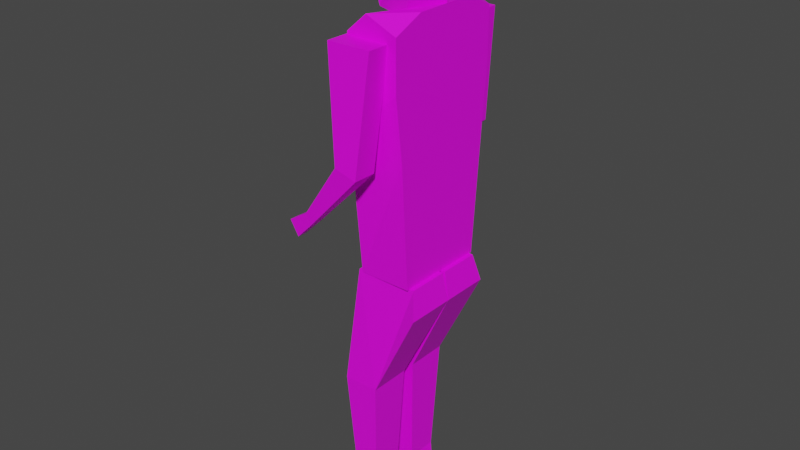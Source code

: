 # Source: Seph.blend  (saved by Blender 3.1.7; exported with 4.5.12 LTS)
import bpy
from mathutils import Matrix  # noqa: F401  (used for matrix-valued properties, if any)

bpy.ops.wm.read_factory_settings(use_empty=True)
scene = bpy.context.scene
scene.name = 'Scene'

# ---- collections
col_collection = bpy.data.collections.new('Collection'); scene.collection.children.link(col_collection)

# ---- images (referenced by path relative to the original .blend; pixels are not part of the script)
import os
ASSET_DIR = os.environ.get("B2B_ASSET_DIR", "")  # directory of the original .blend (textures are referenced by path, not embedded)
HERE = os.path.dirname(os.path.abspath(__file__))  # packed textures are extracted next to this script under _unpacked/

def load_image(name, relpath, width, height, colorspace="sRGB"):
    """Load a texture the original file referenced (path relative to the .blend, or extracted next to this script)."""
    p = next((c for c in (os.path.join(HERE, relpath), os.path.join(ASSET_DIR, relpath)) if relpath and os.path.exists(c)), "")
    if p:
        img = bpy.data.images.load(p, check_existing=True)
        img.name = name
    else:  # same state as the original file: an image datablock whose file is absent (Cycles renders it pink)
        img = bpy.data.images.new(name, width, height)
        img.source = "FILE"
        img.filepath = "//" + (relpath or name)
    img.colorspace_settings.name = colorspace
    return img
img_body_texture_png = load_image('Body Texture.png', 'Body Texture.png', 1024, 1024, 'sRGB')
img_head_texture_png = load_image('Head Texture.png', 'Head Texture.png', 1024, 1024, 'sRGB')
img_arm_texture_png = load_image('Arm Texture.png', 'Arm Texture.png', 1024, 1024, 'sRGB')
img_leg_texture_png = load_image('Leg Texture.png', 'Leg Texture.png', 1024, 1024, 'sRGB')

# ---- materials (node trees are filled in below, after node groups)
mat_material_005 = bpy.data.materials.new('Material.005')
mat_material_006 = bpy.data.materials.new('Material.006')
mat_material_003 = bpy.data.materials.new('Material.003')
mat_material_004 = bpy.data.materials.new('Material.004')
mat_material_002 = bpy.data.materials.new('Material.002')
mat_material_001 = bpy.data.materials.new('Material.001')

# ---- material node trees
mat_material_005.use_nodes = True; mat_material_005.node_tree.nodes.clear()
_N = mat_material_005.node_tree.nodes; _L = mat_material_005.node_tree.links
n0 = _N.new('ShaderNodeBsdfPrincipled'); n0.name = 'Principled BSDF'; n0.location = (10, 300)
n0.distribution = 'GGX'
n0.subsurface_method = 'RANDOM_WALK_SKIN'
n0.inputs[3].default_value = 1.45
n0.inputs[27].default_value = (0.0, 0.0, 0.0, 1.0)
n0.inputs[28].default_value = 1.0
n1 = _N.new('ShaderNodeOutputMaterial'); n1.name = 'Material Output'; n1.location = (300, 300)
n2 = _N.new('ShaderNodeTexImage'); n2.name = 'Image Texture'; n2.location = (-280, 275)
n2.image = img_body_texture_png
_L.new(n0.outputs[0], n1.inputs[0])
_L.new(n2.outputs[0], n0.inputs[0])
n1.is_active_output = True
mat_material_006.use_nodes = True; mat_material_006.node_tree.nodes.clear()
_N = mat_material_006.node_tree.nodes; _L = mat_material_006.node_tree.links
n0 = _N.new('ShaderNodeBsdfPrincipled'); n0.name = 'Principled BSDF'; n0.location = (10, 300)
n0.distribution = 'GGX'
n0.subsurface_method = 'RANDOM_WALK_SKIN'
n0.inputs[3].default_value = 1.45
n0.inputs[27].default_value = (0.0, 0.0, 0.0, 1.0)
n0.inputs[28].default_value = 1.0
n1 = _N.new('ShaderNodeOutputMaterial'); n1.name = 'Material Output'; n1.location = (300, 300)
n2 = _N.new('ShaderNodeTexImage'); n2.name = 'Image Texture'; n2.location = (-280, 275)
n2.image = img_head_texture_png
_L.new(n0.outputs[0], n1.inputs[0])
_L.new(n2.outputs[0], n0.inputs[0])
n1.is_active_output = True
mat_material_003.use_nodes = True; mat_material_003.node_tree.nodes.clear()
_N = mat_material_003.node_tree.nodes; _L = mat_material_003.node_tree.links
n0 = _N.new('ShaderNodeBsdfPrincipled'); n0.name = 'Principled BSDF'; n0.location = (10, 300)
n0.distribution = 'GGX'
n0.subsurface_method = 'RANDOM_WALK_SKIN'
n0.inputs[3].default_value = 1.45
n0.inputs[27].default_value = (0.0, 0.0, 0.0, 1.0)
n0.inputs[28].default_value = 1.0
n1 = _N.new('ShaderNodeOutputMaterial'); n1.name = 'Material Output'; n1.location = (300, 300)
n2 = _N.new('ShaderNodeTexImage'); n2.name = 'Image Texture'; n2.location = (-280, 275)
n2.image = img_arm_texture_png
_L.new(n0.outputs[0], n1.inputs[0])
_L.new(n2.outputs[0], n0.inputs[0])
n1.is_active_output = True
mat_material_004.use_nodes = True; mat_material_004.node_tree.nodes.clear()
_N = mat_material_004.node_tree.nodes; _L = mat_material_004.node_tree.links
n0 = _N.new('ShaderNodeBsdfPrincipled'); n0.name = 'Principled BSDF'; n0.location = (10, 300)
n0.distribution = 'GGX'
n0.subsurface_method = 'RANDOM_WALK_SKIN'
n0.inputs[3].default_value = 1.45
n0.inputs[27].default_value = (0.0, 0.0, 0.0, 1.0)
n0.inputs[28].default_value = 1.0
n1 = _N.new('ShaderNodeOutputMaterial'); n1.name = 'Material Output'; n1.location = (300, 300)
n2 = _N.new('ShaderNodeTexImage'); n2.name = 'Image Texture'; n2.location = (-280, 275)
n2.image = img_arm_texture_png
_L.new(n0.outputs[0], n1.inputs[0])
_L.new(n2.outputs[0], n0.inputs[0])
n1.is_active_output = True
mat_material_002.use_nodes = True; mat_material_002.node_tree.nodes.clear()
_N = mat_material_002.node_tree.nodes; _L = mat_material_002.node_tree.links
n0 = _N.new('ShaderNodeBsdfPrincipled'); n0.name = 'Principled BSDF'; n0.location = (10, 300)
n0.distribution = 'GGX'
n0.subsurface_method = 'RANDOM_WALK_SKIN'
n0.inputs[3].default_value = 1.45
n0.inputs[27].default_value = (0.0, 0.0, 0.0, 1.0)
n0.inputs[28].default_value = 1.0
n1 = _N.new('ShaderNodeOutputMaterial'); n1.name = 'Material Output'; n1.location = (300, 300)
n2 = _N.new('ShaderNodeTexImage'); n2.name = 'Image Texture'; n2.location = (-280, 275)
n2.image = img_leg_texture_png
_L.new(n0.outputs[0], n1.inputs[0])
_L.new(n2.outputs[0], n0.inputs[0])
n1.is_active_output = True
mat_material_001.use_nodes = True; mat_material_001.node_tree.nodes.clear()
_N = mat_material_001.node_tree.nodes; _L = mat_material_001.node_tree.links
n0 = _N.new('ShaderNodeBsdfPrincipled'); n0.name = 'Principled BSDF'; n0.location = (10, 300)
n0.distribution = 'GGX'
n0.subsurface_method = 'RANDOM_WALK_SKIN'
n0.inputs[3].default_value = 1.45
n0.inputs[27].default_value = (0.0, 0.0, 0.0, 1.0)
n0.inputs[28].default_value = 1.0
n1 = _N.new('ShaderNodeOutputMaterial'); n1.name = 'Material Output'; n1.location = (300, 300)
n2 = _N.new('ShaderNodeTexImage'); n2.name = 'Image Texture'; n2.location = (-280, 275)
n2.image = img_leg_texture_png
_L.new(n0.outputs[0], n1.inputs[0])
_L.new(n2.outputs[0], n0.inputs[0])
n1.is_active_output = True

# ---- world
world_world = bpy.data.worlds.new('World'); scene.world = world_world
world_world.use_nodes = True; world_world.node_tree.nodes.clear()
_N = world_world.node_tree.nodes; _L = world_world.node_tree.links
n0 = _N.new('ShaderNodeOutputWorld'); n0.name = 'World Output'; n0.location = (300, 300)
n1 = _N.new('ShaderNodeBackground'); n1.name = 'Background'; n1.location = (10, 300)
n1.inputs[0].default_value = (0.05088, 0.05088, 0.05088, 1.0)
_L.new(n1.outputs[0], n0.inputs[0])
n0.is_active_output = True
world_world.color = (0.05088, 0.05088, 0.05088)
world_world.use_sun_shadow = False
world_world.sun_shadow_jitter_overblur = 0.0

# ---- meshes
me_cube_001 = bpy.data.meshes.new('Cube.001')
me_cube_001.from_pydata([(-0.7043, -0.7489, -1.0), (-0.6511, -1.0, 0.8563), (-0.7043, 0.7489, -1.0), (-0.6511, 1.0, 0.8563), (1.0, -0.757, -1.0), (1.0, -1.0, 0.8907), (1.0, 0.757, -1.0), (1.0, 1.0, 0.8907), (0.0, 1.0, 1.0), (0.0, -1.0, 1.0), (-1.0, 0.0, -1.0), (-0.631, -1.0, 0.1356), (-0.7693, 0.0, 0.7284), (-0.4529, 1.0, 0.1356), (-0.631, 0.0, 0.1356), (1.0, 0.8795, 0.0), (1.0, 0.0, -1.0), (1.0, 0.0, 1.0), (1.0, -0.8795, 0.0), (1.0, 0.0, 0.0), (-0.6474, -1.0, 0.4281), (-0.7102, 0.5, 0.7923), (-0.7102, -0.5, 0.7923), (-0.6474, 1.0, 0.4281), (-0.631, 0.5, 0.1356), (-0.631, -0.5, 0.1356), (-1.076, 0.0, 0.3642), (-1.639, -0.5, 0.3962), (-1.639, 0.5, 0.3962), (1.0, -0.5, 1.0), (1.0, 1.0, 0.5), (1.0, 0.5, 1.0), (1.0, -1.0, 0.5), (1.0, -0.5, 0.0), (1.0, 0.5, 0.0), (1.0, 0.0, 0.5), (1.0, 0.5, 0.5), (1.0, -0.5, 0.5)], [], [(28, 21, 3, 23), (2, 13, 23, 3, 8, 7, 30, 15, 6), (37, 29, 5, 32), (4, 18, 32, 5, 9, 1, 20, 11, 0), (2, 6, 16, 4, 0, 10), (22, 21, 12), (10, 14, 24, 13, 2), (0, 11, 25, 14, 10), (27, 22, 12, 26), (16, 19, 33, 18, 4), (6, 15, 34, 19, 16), (36, 31, 17, 35), (25, 27, 26, 14), (11, 20, 27, 25), (20, 1, 22, 27), (7, 8, 3, 21, 22, 1, 9, 5, 29, 17, 31), (24, 28, 23, 13), (14, 26, 28, 24), (26, 12, 21, 28), (34, 36, 35, 19), (15, 30, 36, 34), (30, 7, 31, 36), (33, 37, 32, 18), (19, 35, 37, 33), (35, 17, 29, 37)])
_uv = me_cube_001.uv_layers.new(name='UVMap')
_uv.uv.foreach_set('vector', [0.08378, 0.0, 0.08378, 0.1692, 0.0, 0.1825, 0.0, 0.1554, 0.0, 0.7848, 0.0417, 0.5908, 0.009249, 0.5422, 0.008824, 0.471, 0.118, 0.4471, 0.2854, 0.4652, 0.2853, 0.5302, 0.2855, 0.6158, 0.2855, 0.7846, 0.5865, 0.08378, 0.5865, 0.0, 0.6703, 0.01832, 0.6703, 0.08378, 0.6206, 0.3353, 0.6206, 0.5041, 0.6204, 0.5898, 0.6206, 0.6548, 0.4531, 0.6729, 0.344, 0.649, 0.3444, 0.5778, 0.347, 0.5292, 0.3351, 0.3351, 0.8729, 0.3835, 0.8743, 0.6625, 0.7475, 0.6625, 0.6206, 0.6625, 0.622, 0.3835, 0.7475, 0.3351, 0.2513, 0.1692, 0.08378, 0.1692, 0.1676, 0.1559, 0.8161, 0.8188, 0.946, 0.8295, 0.9391, 0.913, 0.9597, 0.9987, 0.8514, 0.9476, 0.8719, 0.6975, 0.9597, 0.6625, 0.9528, 0.746, 0.946, 0.8295, 0.8161, 0.8188, 0.2513, 0.0, 0.2513, 0.1692, 0.1676, 0.1559, 0.1676, 0.08497, 0.5027, 0.3351, 0.5027, 0.1676, 0.5865, 0.1676, 0.6501, 0.1676, 0.6295, 0.3351, 0.3759, 0.3351, 0.3553, 0.1676, 0.4189, 0.1676, 0.5027, 0.1676, 0.5027, 0.3351, 0.4189, 0.08378, 0.4189, 0.0, 0.5027, 0.0, 0.5027, 0.08378, 0.8088, 0.9154, 0.6351, 0.9305, 0.7208, 0.839, 0.8016, 0.8319, 0.8161, 0.9989, 0.8029, 1.0, 0.6351, 0.9305, 0.8088, 0.9154, 0.3351, 0.1554, 0.3351, 0.1825, 0.2513, 0.1692, 0.2513, 0.0, 0.0, 0.44, 0.0, 0.2924, 0.0, 0.1825, 0.08378, 0.1692, 0.2513, 0.1692, 0.3351, 0.1825, 0.3351, 0.2924, 0.3351, 0.44, 0.2513, 0.4471, 0.1676, 0.4471, 0.08378, 0.4471, 0.7943, 0.7485, 0.6206, 0.7636, 0.7739, 0.6661, 0.8161, 0.6625, 0.8016, 0.8319, 0.7208, 0.839, 0.6206, 0.7636, 0.7943, 0.7485, 0.1676, 0.08497, 0.1676, 0.1559, 0.08378, 0.1692, 0.08378, 0.0, 0.4189, 0.1676, 0.4189, 0.08378, 0.5027, 0.08378, 0.5027, 0.1676, 0.3553, 0.1676, 0.3351, 0.08378, 0.4189, 0.08378, 0.4189, 0.1676, 0.3351, 0.08378, 0.3351, 0.01832, 0.4189, 0.0, 0.4189, 0.08378, 0.5865, 0.1676, 0.5865, 0.08378, 0.6703, 0.08378, 0.6501, 0.1676, 0.5027, 0.1676, 0.5027, 0.08378, 0.5865, 0.08378, 0.5865, 0.1676, 0.5027, 0.08378, 0.5027, 0.0, 0.5865, 0.0, 0.5865, 0.08378])
me_cube_001.materials.append(mat_material_005)
me_cube_001.use_remesh_fix_poles = True
me_cube_001.use_remesh_preserve_attributes = False
me_cube_001.update()
me_cube_002 = bpy.data.meshes.new('Cube.002')
me_cube_002.from_pydata([(-0.7607, -0.7291, -1.0), (-0.3462, -0.59, 1.0), (-0.7607, 0.7291, -1.0), (-0.3462, 0.59, 1.0), (0.6247, -1.149, -1.043), (0.6677, -1.0, 0.9158), (0.577, 0.7997, -1.0), (0.6677, 1.0, 0.9158), (-1.0, 0.0, -1.0), (-1.0, -1.0, 0.0), (-0.3462, 0.0, 1.0), (-1.0, 1.0, 0.0), (0.0, 1.0, -1.0), (-1.19, 0.0, 0.0), (-1.0, 0.1878, 0.0), (-1.0, -0.1878, 0.0), (-1.0, 0.0, 0.1951), (-1.0, 0.0, -0.06554)], [], [(13, 16, 10, 3, 11, 14), (11, 3, 7, 6, 12), (6, 7, 5, 4), (4, 5, 1, 9, 0), (12, 6, 4, 0, 8), (7, 3, 10, 1, 5), (2, 12, 8), (2, 11, 12), (8, 17, 13, 14, 11, 2), (0, 9, 15, 13, 17, 8), (9, 1, 10, 16, 13, 15)])
_uv = me_cube_002.uv_layers.new(name='UVMap')
_uv.uv.foreach_set('vector', [0.5465, 0.1942, 0.5149, 0.1942, 0.3804, 0.1942, 0.3804, 0.07963, 0.5523, 0.0, 0.5523, 0.1577, 1.0, 0.5855, 0.8981, 0.774, 0.6904, 0.774, 0.6937, 0.3995, 0.798, 0.3998, 0.007941, 0.03885, 0.3804, 0.0, 0.3804, 0.3884, 0.0, 0.4175, 0.3178, 0.4175, 0.3178, 0.7991, 0.1103, 0.8171, 0.0, 0.6146, 0.03893, 0.4261, 0.5794, 0.3884, 0.6904, 0.4301, 0.6904, 0.8088, 0.4234, 0.7205, 0.3804, 0.5778, 0.949, 0.3884, 0.7514, 0.3088, 0.7514, 0.1942, 0.7514, 0.07963, 0.949, 0.0, 0.4304, 0.4374, 0.5794, 0.3884, 0.3804, 0.5778, 0.952, 0.3884, 1.0, 0.5855, 0.798, 0.3998, 0.7441, 0.1942, 0.5649, 0.1942, 0.5465, 0.1942, 0.5523, 0.1577, 0.5523, 0.0, 0.7514, 0.05262, 0.7514, 0.3358, 0.5523, 0.3884, 0.5523, 0.2307, 0.5465, 0.1942, 0.5649, 0.1942, 0.7441, 0.1942, 0.5523, 0.3884, 0.3804, 0.3088, 0.3804, 0.1942, 0.5149, 0.1942, 0.5465, 0.1942, 0.5523, 0.2307])
me_cube_002.materials.append(mat_material_006)
me_cube_002.use_remesh_fix_poles = True
me_cube_002.use_remesh_preserve_attributes = False
me_cube_002.update()
me_cube_003 = bpy.data.meshes.new('Cube.003')
me_cube_003.from_pydata([(-0.1815, -1.223, -0.04209), (-0.3553, -1.105, 1.664), (-0.1815, -1.6, -0.04209), (-0.3553, -1.487, 1.664), (0.1815, -1.223, -0.1445), (0.3553, -1.105, 1.664), (0.1815, -1.6, -0.1445), (0.3553, -1.487, 1.664), (-0.8456, -1.308, -0.9548), (-0.8456, -1.514, -0.9548), (-0.7687, -1.308, -1.133), (-0.7687, -1.514, -1.133), (-1.19, -1.335, -1.169), (-1.19, -1.487, -1.169), (-1.047, -1.335, -1.405), (-1.047, -1.487, -1.405)], [], [(0, 2, 3, 1), (2, 6, 7, 3), (6, 4, 5, 7), (4, 0, 1, 5), (2, 9, 11, 6), (7, 5, 1, 3), (9, 13, 15, 11), (0, 8, 9, 2), (6, 11, 10, 4), (4, 10, 8, 0), (13, 12, 14, 15), (11, 15, 14, 10), (8, 12, 13, 9), (10, 14, 12, 8)])
_uv = me_cube_003.uv_layers.new(name='UVMap')
_uv.uv.foreach_set('vector', [0.838, 0.6584, 0.9147, 0.6533, 0.9147, 0.9948, 0.8369, 1.0, 0.0768, 0.3638, 0.0, 0.3629, 0.07072, 0.0, 0.2095, 0.04082, 0.838, 0.2775, 0.9147, 0.2824, 0.9147, 0.6533, 0.8369, 0.6482, 0.628, 0.3179, 0.7048, 0.317, 0.8369, 0.6411, 0.6982, 0.682, 0.0768, 0.3638, 0.1545, 0.5806, 0.1292, 0.611, 0.0, 0.3629, 0.3096, 0.8194, 0.2316, 0.8194, 0.2316, 0.6802, 0.3096, 0.6802, 0.1545, 0.5806, 0.2095, 0.6424, 0.168, 0.6802, 0.1292, 0.611, 0.0, 0.9408, 0.01748, 0.7597, 0.05935, 0.7597, 0.07683, 0.9409, 0.838, 0.2775, 0.8697, 0.0601, 0.9115, 0.06281, 0.9147, 0.2824, 0.628, 0.3179, 0.7567, 0.06937, 0.782, 0.09972, 0.7048, 0.317, 0.3714, 0.735, 0.3405, 0.735, 0.3405, 0.6802, 0.3714, 0.6802, 0.8697, 0.0601, 0.8791, 0.0, 0.9099, 0.002005, 0.9115, 0.06281, 0.01748, 0.7597, 0.02295, 0.6802, 0.05388, 0.6802, 0.05935, 0.7597, 0.7567, 0.06937, 0.7953, 0.0, 0.8369, 0.03774, 0.782, 0.09972])
me_cube_003.materials.append(mat_material_003)
me_cube_003.use_remesh_fix_poles = True
me_cube_003.use_remesh_preserve_attributes = False
me_cube_003.update()
me_cube_004 = bpy.data.meshes.new('Cube.004')
me_cube_004.from_pydata([(-0.1815, 1.223, -0.04209), (-0.3553, 1.105, 1.664), (-0.1815, 1.6, -0.04209), (-0.3553, 1.487, 1.664), (0.1815, 1.223, -0.1445), (0.3553, 1.105, 1.664), (0.1815, 1.6, -0.1445), (0.3553, 1.487, 1.664), (-0.8456, 1.308, -0.9548), (-0.8456, 1.514, -0.9548), (-0.7687, 1.308, -1.133), (-0.7687, 1.514, -1.133), (-1.19, 1.335, -1.169), (-1.19, 1.487, -1.169), (-1.047, 1.335, -1.405), (-1.047, 1.487, -1.405)], [], [(0, 1, 3, 2), (2, 3, 7, 6), (6, 7, 5, 4), (4, 5, 1, 0), (2, 6, 11, 9), (7, 3, 1, 5), (9, 11, 15, 13), (0, 2, 9, 8), (6, 4, 10, 11), (4, 0, 8, 10), (13, 15, 14, 12), (11, 10, 14, 15), (8, 9, 13, 12), (10, 8, 12, 14)])
_uv = me_cube_004.uv_layers.new(name='UVMap')
_uv.uv.foreach_set('vector', [0.9158, 0.9948, 0.9147, 0.6533, 0.9925, 0.6585, 0.9925, 1.0, 0.2863, 0.3164, 0.419, 0.6394, 0.2802, 0.6802, 0.2095, 0.3173, 0.9158, 0.3758, 0.9147, 0.005054, 0.9925, 0.0, 0.9925, 0.3708, 0.419, 0.3641, 0.4892, 0.0, 0.628, 0.04086, 0.4958, 0.365, 0.2863, 0.3164, 0.2095, 0.3173, 0.3387, 0.06922, 0.364, 0.09964, 0.1537, 0.8194, 0.1537, 0.6802, 0.2316, 0.6802, 0.2316, 0.8194, 0.364, 0.09964, 0.3387, 0.06922, 0.3775, 0.0, 0.419, 0.03783, 0.1537, 0.9409, 0.07683, 0.9408, 0.09432, 0.7597, 0.1362, 0.7597, 0.9158, 0.3758, 0.9925, 0.3708, 0.9892, 0.5905, 0.9475, 0.5932, 0.419, 0.3641, 0.4958, 0.365, 0.573, 0.5823, 0.5477, 0.6126, 0.3096, 0.735, 0.3096, 0.6802, 0.3405, 0.6802, 0.3405, 0.735, 0.9475, 0.5932, 0.9892, 0.5905, 0.9877, 0.6513, 0.9568, 0.6533, 0.1362, 0.7597, 0.09432, 0.7597, 0.09978, 0.6802, 0.1307, 0.6802, 0.5477, 0.6126, 0.573, 0.5823, 0.628, 0.6442, 0.5864, 0.682])
me_cube_004.materials.append(mat_material_004)
me_cube_004.use_remesh_fix_poles = True
me_cube_004.use_remesh_preserve_attributes = False
me_cube_004.update()
me_cube_005 = bpy.data.meshes.new('Cube.005')
me_cube_005.from_pydata([(-0.6768, -0.104, -4.219), (-0.4156, -0.0647, -2.219), (-0.6768, -0.7981, -4.219), (-0.4156, -0.7463, -2.219), (-0.09355, -0.104, -4.219), (0.5696, -0.02362, -2.249), (-0.09355, -0.7981, -4.219), (0.5696, -0.7052, -2.249), (0.6565, -0.8131, -2.693), (-0.09355, -0.4511, -4.219), (0.5696, -0.3644, -2.249), (0.6565, -0.002325, -2.693), (0.6565, -0.4077, -2.693), (-0.5582, -0.1936, -6.148), (-0.5582, -0.7085, -6.148), (-0.1726, -0.1936, -6.148), (-0.1726, -0.7085, -6.148), (-0.1726, -0.4511, -6.148), (-1.049, -0.104, -6.529), (-1.049, -0.7981, -6.529), (-0.09355, -0.2529, -6.529), (-0.09355, -0.6492, -6.529), (-0.09355, -0.4511, -6.529)], [], [(0, 2, 3, 1), (2, 6, 8, 7, 3), (12, 11, 5, 10), (4, 0, 1, 5, 11), (9, 17, 15, 4), (7, 10, 5, 1, 3), (9, 4, 11, 12), (6, 9, 12, 8), (8, 12, 10, 7), (17, 22, 20, 15), (0, 13, 14, 2), (6, 16, 17, 9), (4, 15, 13, 0), (2, 14, 16, 6), (19, 18, 20, 22, 21), (16, 21, 22, 17), (13, 18, 19, 14), (15, 20, 18, 13), (14, 19, 21, 16)])
_uv = me_cube_005.uv_layers.new(name='UVMap')
_uv.uv.foreach_set('vector', [1.0, 0.2671, 0.9077, 0.2689, 0.9094, 0.001775, 1.0, 0.0, 0.5956, 0.2834, 0.5188, 0.2721, 0.4498, 0.05678, 0.4695, 0.0, 0.5998, 0.01522, 0.6537, 0.5122, 0.7076, 0.5122, 0.7048, 0.571, 0.6594, 0.571, 0.06884, 0.3223, 0.1456, 0.311, 0.15, 0.5792, 0.01994, 0.5946, 0.0, 0.5379, 0.6479, 0.3071, 0.6479, 0.05042, 0.6822, 0.05042, 0.6941, 0.3071, 0.2999, 0.5983, 0.3452, 0.5964, 0.3905, 0.5945, 0.3905, 0.7257, 0.2999, 0.7295, 0.6479, 0.3071, 0.6941, 0.3071, 0.7076, 0.5122, 0.6537, 0.5122, 0.6018, 0.3071, 0.6479, 0.3071, 0.6537, 0.5122, 0.5998, 0.5122, 0.5998, 0.5122, 0.6537, 0.5122, 0.6594, 0.571, 0.6141, 0.571, 0.6479, 0.05042, 0.6479, 0.0, 0.6743, 0.0, 0.6822, 0.05042, 1.0, 0.2671, 0.9931, 0.523, 0.9246, 0.5244, 0.9077, 0.2689, 0.6018, 0.3071, 0.6137, 0.05042, 0.6479, 0.05042, 0.6479, 0.3071, 0.06884, 0.3223, 0.04169, 0.06682, 0.09241, 0.05934, 0.1456, 0.311, 0.5956, 0.2834, 0.5422, 0.5349, 0.4915, 0.5274, 0.5188, 0.2721, 0.5751, 0.7216, 0.4828, 0.7216, 0.5026, 0.5945, 0.5289, 0.5945, 0.5553, 0.5945, 0.6137, 0.05042, 0.6216, 0.0, 0.6479, 0.0, 0.6479, 0.05042, 0.06377, 0.6065, 0.1275, 0.5946, 0.1275, 0.6869, 0.06377, 0.675, 0.04169, 0.06682, 0.02373, 0.01804, 0.15, 0.0, 0.09241, 0.05934, 0.5422, 0.5349, 0.5998, 0.5945, 0.4735, 0.576, 0.4915, 0.5274])
me_cube_005.materials.append(mat_material_002)
me_cube_005.use_remesh_fix_poles = True
me_cube_005.use_remesh_preserve_attributes = False
me_cube_005.update()
me_cube_006 = bpy.data.meshes.new('Cube.006')
me_cube_006.from_pydata([(-0.6768, 0.104, -4.219), (-0.4156, 0.0647, -2.219), (-0.6768, 0.7981, -4.219), (-0.4156, 0.7463, -2.219), (-0.09355, 0.104, -4.219), (0.5696, 0.02362, -2.249), (-0.09355, 0.7981, -4.219), (0.5696, 0.7052, -2.249), (0.6565, 0.8131, -2.693), (-0.09355, 0.4511, -4.219), (0.5696, 0.3644, -2.249), (0.6565, 0.002325, -2.693), (0.6565, 0.4077, -2.693), (-0.5582, 0.1936, -6.148), (-0.5582, 0.7085, -6.148), (-0.1726, 0.1936, -6.148), (-0.1726, 0.7085, -6.148), (-0.1726, 0.4511, -6.148), (-1.049, 0.104, -6.529), (-1.049, 0.7981, -6.529), (-0.09355, 0.2529, -6.529), (-0.09355, 0.6492, -6.529), (-0.09355, 0.4511, -6.529)], [], [(0, 1, 3, 2), (2, 3, 7, 8, 6), (12, 10, 5, 11), (4, 11, 5, 1, 0), (9, 4, 15, 17), (7, 3, 1, 5, 10), (9, 12, 11, 4), (6, 8, 12, 9), (8, 7, 10, 12), (17, 15, 20, 22), (0, 2, 14, 13), (6, 9, 17, 16), (4, 0, 13, 15), (2, 6, 16, 14), (19, 21, 22, 20, 18), (16, 17, 22, 21), (13, 14, 19, 18), (15, 13, 18, 20), (14, 16, 21, 19)])
_uv = me_cube_006.uv_layers.new(name='UVMap')
_uv.uv.foreach_set('vector', [0.9077, 0.2573, 0.9077, 0.5244, 0.8171, 0.5226, 0.8154, 0.2555, 0.4456, 0.3111, 0.4498, 0.5793, 0.3195, 0.5945, 0.2999, 0.5377, 0.3689, 0.3224, 0.7615, 0.5122, 0.7558, 0.571, 0.7104, 0.571, 0.7076, 0.5122, 0.2188, 0.2723, 0.15, 0.05672, 0.1699, 0.0, 0.2999, 0.01537, 0.2955, 0.2836, 0.7673, 0.3071, 0.7211, 0.3071, 0.733, 0.05042, 0.7673, 0.05042, 0.6903, 0.5748, 0.6903, 0.706, 0.5998, 0.7022, 0.5998, 0.571, 0.6451, 0.5729, 0.7673, 0.3071, 0.7615, 0.5122, 0.7076, 0.5122, 0.7211, 0.3071, 0.8134, 0.3071, 0.8154, 0.5122, 0.7615, 0.5122, 0.7673, 0.3071, 0.8154, 0.5122, 0.8011, 0.571, 0.7558, 0.571, 0.7615, 0.5122, 0.7673, 0.05042, 0.733, 0.05042, 0.7409, 0.0, 0.7673, 0.0, 0.9077, 0.2573, 0.8154, 0.2555, 0.8324, 0.0, 0.9008, 0.001341, 0.8134, 0.3071, 0.7673, 0.3071, 0.7673, 0.05042, 0.8015, 0.05042, 0.2188, 0.2723, 0.2955, 0.2836, 0.2424, 0.5353, 0.1917, 0.5278, 0.4456, 0.3111, 0.3689, 0.3224, 0.3416, 0.06711, 0.3923, 0.05963, 0.3905, 0.7216, 0.4103, 0.5945, 0.4366, 0.5945, 0.463, 0.5945, 0.4828, 0.7216, 0.8015, 0.05042, 0.7673, 0.05042, 0.7673, 0.0, 0.7936, 0.0, 0.0, 0.675, 0.0, 0.6065, 0.06377, 0.5946, 0.06377, 0.6869, 0.1917, 0.5278, 0.2424, 0.5353, 0.2999, 0.5946, 0.1737, 0.5766, 0.3923, 0.05963, 0.3416, 0.06711, 0.3236, 0.01851, 0.4498, 0.0])
me_cube_006.materials.append(mat_material_001)
me_cube_006.use_remesh_fix_poles = True
me_cube_006.use_remesh_preserve_attributes = False
me_cube_006.update()

# ---- objects
ob_body = bpy.data.objects.new('Body', me_cube_001)
ob_head = bpy.data.objects.new('Head', me_cube_002)
ob_l_arm = bpy.data.objects.new('L Arm', me_cube_003)
ob_r_arm = bpy.data.objects.new('R Arm', me_cube_004)
ob_l_leg = bpy.data.objects.new('L Leg', me_cube_005)
ob_r_leg = bpy.data.objects.new('R Leg', me_cube_006)

# ---- transforms, parenting, visibility, modifiers, constraints
ob_body.location = (0.0, 0.0, 0.0)
ob_body.scale = (0.5, 1.0, 2.0)
ob_head.location = (0.0, 0.0, 2.591)
ob_head.scale = (0.45, 0.45, 0.7)
ob_l_arm.location = (0.0, 0.14, 0.0)
ob_r_arm.location = (0.0, -0.14, 0.0)
ob_l_leg.location = (0.0, 0.0, 0.25)
ob_r_leg.location = (0.0, 0.0, 0.25)

# ---- collection membership
col_collection.objects.link(ob_body)
col_collection.objects.link(ob_head)
col_collection.objects.link(ob_l_arm)
col_collection.objects.link(ob_r_arm)
col_collection.objects.link(ob_l_leg)
col_collection.objects.link(ob_r_leg)

# ---- scene / render settings (as saved in the file)
scene.frame_start = 1; scene.frame_end = 250; scene.frame_set(1)
scene.render.engine = 'CYCLES'
scene.cycles.sampling_pattern = 'TABULATED_SOBOL'
scene.cycles.use_light_tree = False
scene.view_settings.view_transform = 'Filmic'
bpy.context.view_layer.update()

# ---- added for rendering (the .blend has no active camera and no usable light): camera, sun
cam_auto = bpy.data.cameras.new('AutoCamera')
cam_auto.lens = 50.0
cam_auto.sensor_width = 36.0
cam_auto.clip_end = 1000.0
ob_auto_camera = bpy.data.objects.new('AutoCamera', cam_auto)
scene.collection.objects.link(ob_auto_camera)
ob_auto_camera.location = (9.1469, -11.2963, 6.03713)
ob_auto_camera.rotation_euler = (1.09748, -7.21219e-08, 0.694738)
scene.camera = ob_auto_camera
light_auto_sun = bpy.data.lights.new('AutoSun', 'SUN')
light_auto_sun.energy = 3.0
light_auto_sun.angle = 0.0523599
ob_auto_sun = bpy.data.objects.new('AutoSun', light_auto_sun)
scene.collection.objects.link(ob_auto_sun)
ob_auto_sun.rotation_euler = (0.872665, 0.174533, 0.523599)
bpy.context.view_layer.update()
